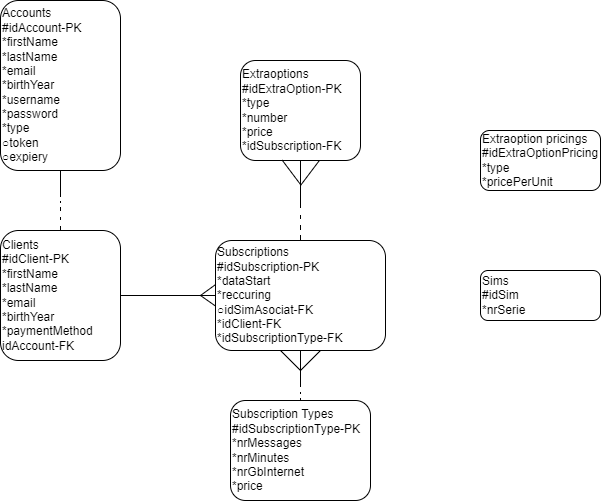

The diagram above was exported from draw.io. Its source (the exported page's mxGraphModel, read from the mxfile embedded in the PNG):
<mxGraphModel dx="288" dy="161" grid="1" gridSize="10" guides="1" tooltips="1" connect="1" arrows="1" fold="1" page="1" pageScale="1" pageWidth="827" pageHeight="1169" math="0" shadow="0">
  <root>
    <mxCell id="0" />
    <mxCell id="1" parent="0" />
    <mxCell id="AdTSVbvtPhynXuhd2TJ5-1" value="Accounts&lt;br&gt;#idAccount-PK&lt;br&gt;*firstName&lt;br&gt;*lastName&lt;br&gt;*email&lt;br&gt;*birthYear&lt;br&gt;*username&lt;br&gt;*password&lt;br&gt;*type&lt;br&gt;○token&lt;br&gt;○expiery" style="rounded=1;whiteSpace=wrap;html=1;align=left;" parent="1" vertex="1">
      <mxGeometry x="120" y="190" width="120" height="170" as="geometry" />
    </mxCell>
    <mxCell id="AdTSVbvtPhynXuhd2TJ5-5" value="Subscriptions&lt;br&gt;#idSubscription-PK&lt;br&gt;*dataStart&lt;br&gt;*reccuring&lt;br&gt;○idSimAsociat-FK&lt;br&gt;*idClient-FK&lt;br&gt;*idSubscriptionType-FK" style="rounded=1;whiteSpace=wrap;html=1;align=left;" parent="1" vertex="1">
      <mxGeometry x="335" y="430" width="170" height="110" as="geometry" />
    </mxCell>
    <mxCell id="AdTSVbvtPhynXuhd2TJ5-6" value="Subscription Types&lt;br&gt;#idSubscriptionType-PK&lt;br&gt;*nrMessages&lt;br&gt;*nrMinutes&lt;br&gt;*nrGbInternet&lt;br&gt;*price" style="rounded=1;whiteSpace=wrap;html=1;align=left;" parent="1" vertex="1">
      <mxGeometry x="350" y="590" width="140" height="100" as="geometry" />
    </mxCell>
    <mxCell id="AdTSVbvtPhynXuhd2TJ5-7" value="Extraoptions&lt;br&gt;#idExtraOption-PK&lt;br&gt;*type&lt;br&gt;*number&lt;br&gt;*price&lt;br&gt;*idSubscription-FK" style="rounded=1;whiteSpace=wrap;html=1;align=left;" parent="1" vertex="1">
      <mxGeometry x="360" y="250" width="120" height="100" as="geometry" />
    </mxCell>
    <mxCell id="AdTSVbvtPhynXuhd2TJ5-8" value="Extraoption pricings&lt;br&gt;#idExtraOptionPricing&lt;br&gt;*type&lt;br&gt;*pricePerUnit" style="rounded=1;whiteSpace=wrap;html=1;align=left;" parent="1" vertex="1">
      <mxGeometry x="600" y="320" width="120" height="60" as="geometry" />
    </mxCell>
    <mxCell id="AdTSVbvtPhynXuhd2TJ5-9" value="Sims&lt;br&gt;#idSim&lt;br&gt;*nrSerie" style="rounded=1;whiteSpace=wrap;html=1;align=left;" parent="1" vertex="1">
      <mxGeometry x="600" y="460" width="120" height="50" as="geometry" />
    </mxCell>
    <mxCell id="AdTSVbvtPhynXuhd2TJ5-11" value="Clients&lt;br&gt;#idClient-PK&lt;br&gt;*firstName&lt;br&gt;*lastName&lt;br&gt;*email&lt;br&gt;*birthYear&lt;br&gt;*paymentMethod&lt;br&gt;idAccount-FK" style="rounded=1;whiteSpace=wrap;html=1;align=left;" parent="1" vertex="1">
      <mxGeometry x="120" y="420" width="120" height="130" as="geometry" />
    </mxCell>
    <mxCell id="AdTSVbvtPhynXuhd2TJ5-16" value="" style="endArrow=none;html=1;rounded=0;entryX=0.5;entryY=0;entryDx=0;entryDy=0;exitX=0.5;exitY=1;exitDx=0;exitDy=0;" parent="1" source="AdTSVbvtPhynXuhd2TJ5-1" target="AdTSVbvtPhynXuhd2TJ5-11" edge="1">
      <mxGeometry width="50" height="50" relative="1" as="geometry">
        <mxPoint x="170" y="490" as="sourcePoint" />
        <mxPoint x="220" y="440" as="targetPoint" />
      </mxGeometry>
    </mxCell>
    <mxCell id="AdTSVbvtPhynXuhd2TJ5-19" value="" style="endArrow=none;html=1;rounded=0;exitX=1;exitY=0.5;exitDx=0;exitDy=0;entryX=0;entryY=0.5;entryDx=0;entryDy=0;" parent="1" source="AdTSVbvtPhynXuhd2TJ5-11" target="AdTSVbvtPhynXuhd2TJ5-5" edge="1">
      <mxGeometry width="50" height="50" relative="1" as="geometry">
        <mxPoint x="300" y="500" as="sourcePoint" />
        <mxPoint x="320" y="490" as="targetPoint" />
      </mxGeometry>
    </mxCell>
    <mxCell id="AdTSVbvtPhynXuhd2TJ5-20" value="" style="endArrow=none;html=1;rounded=0;exitX=0.5;exitY=0;exitDx=0;exitDy=0;entryX=0.5;entryY=1;entryDx=0;entryDy=0;" parent="1" source="AdTSVbvtPhynXuhd2TJ5-6" target="AdTSVbvtPhynXuhd2TJ5-5" edge="1">
      <mxGeometry width="50" height="50" relative="1" as="geometry">
        <mxPoint x="330" y="630" as="sourcePoint" />
        <mxPoint x="410" y="545" as="targetPoint" />
      </mxGeometry>
    </mxCell>
    <mxCell id="AdTSVbvtPhynXuhd2TJ5-21" value="" style="endArrow=none;html=1;rounded=0;exitX=0.5;exitY=0;exitDx=0;exitDy=0;entryX=0.5;entryY=1;entryDx=0;entryDy=0;" parent="1" source="AdTSVbvtPhynXuhd2TJ5-5" target="AdTSVbvtPhynXuhd2TJ5-7" edge="1">
      <mxGeometry width="50" height="50" relative="1" as="geometry">
        <mxPoint x="595" y="530" as="sourcePoint" />
        <mxPoint x="685" y="440" as="targetPoint" />
      </mxGeometry>
    </mxCell>
    <mxCell id="AdTSVbvtPhynXuhd2TJ5-24" value="" style="endArrow=none;dashed=1;html=1;dashPattern=1 3;strokeWidth=2;rounded=0;entryX=0;entryY=0.5;entryDx=0;entryDy=0;exitX=1;exitY=0.5;exitDx=0;exitDy=0;" parent="1" source="AdTSVbvtPhynXuhd2TJ5-5" target="AdTSVbvtPhynXuhd2TJ5-9" edge="1">
      <mxGeometry width="50" height="50" relative="1" as="geometry">
        <mxPoint x="300" y="500" as="sourcePoint" />
        <mxPoint x="350" y="450" as="targetPoint" />
      </mxGeometry>
    </mxCell>
    <mxCell id="AdTSVbvtPhynXuhd2TJ5-25" value="" style="endArrow=none;html=1;rounded=0;" parent="1" edge="1">
      <mxGeometry width="50" height="50" relative="1" as="geometry">
        <mxPoint x="420" y="560" as="sourcePoint" />
        <mxPoint x="440" y="540" as="targetPoint" />
      </mxGeometry>
    </mxCell>
    <mxCell id="AdTSVbvtPhynXuhd2TJ5-26" value="" style="endArrow=none;html=1;rounded=0;" parent="1" edge="1">
      <mxGeometry width="50" height="50" relative="1" as="geometry">
        <mxPoint x="420" y="560" as="sourcePoint" />
        <mxPoint x="400" y="540" as="targetPoint" />
        <Array as="points" />
      </mxGeometry>
    </mxCell>
    <mxCell id="AdTSVbvtPhynXuhd2TJ5-27" value="" style="endArrow=none;html=1;rounded=0;entryX=0.658;entryY=0.999;entryDx=0;entryDy=0;entryPerimeter=0;" parent="1" target="AdTSVbvtPhynXuhd2TJ5-7" edge="1">
      <mxGeometry width="50" height="50" relative="1" as="geometry">
        <mxPoint x="420" y="375" as="sourcePoint" />
        <mxPoint x="470" y="370" as="targetPoint" />
      </mxGeometry>
    </mxCell>
    <mxCell id="AdTSVbvtPhynXuhd2TJ5-28" value="" style="endArrow=none;html=1;rounded=0;entryX=0.347;entryY=0.996;entryDx=0;entryDy=0;entryPerimeter=0;" parent="1" target="AdTSVbvtPhynXuhd2TJ5-7" edge="1">
      <mxGeometry width="50" height="50" relative="1" as="geometry">
        <mxPoint x="420" y="374" as="sourcePoint" />
        <mxPoint x="402" y="360" as="targetPoint" />
      </mxGeometry>
    </mxCell>
    <mxCell id="WvVZp7Ro85x9fWzFdFdE-2" value="" style="endArrow=none;html=1;rounded=0;entryX=0.001;entryY=0.597;entryDx=0;entryDy=0;entryPerimeter=0;" edge="1" parent="1" target="AdTSVbvtPhynXuhd2TJ5-5">
      <mxGeometry width="50" height="50" relative="1" as="geometry">
        <mxPoint x="320" y="485" as="sourcePoint" />
        <mxPoint x="330" y="500" as="targetPoint" />
      </mxGeometry>
    </mxCell>
    <mxCell id="WvVZp7Ro85x9fWzFdFdE-3" value="" style="endArrow=none;html=1;rounded=0;entryX=0;entryY=0.401;entryDx=0;entryDy=0;entryPerimeter=0;" edge="1" parent="1" target="AdTSVbvtPhynXuhd2TJ5-5">
      <mxGeometry width="50" height="50" relative="1" as="geometry">
        <mxPoint x="320" y="485" as="sourcePoint" />
        <mxPoint x="290" y="460" as="targetPoint" />
        <Array as="points" />
      </mxGeometry>
    </mxCell>
  </root>
</mxGraphModel>